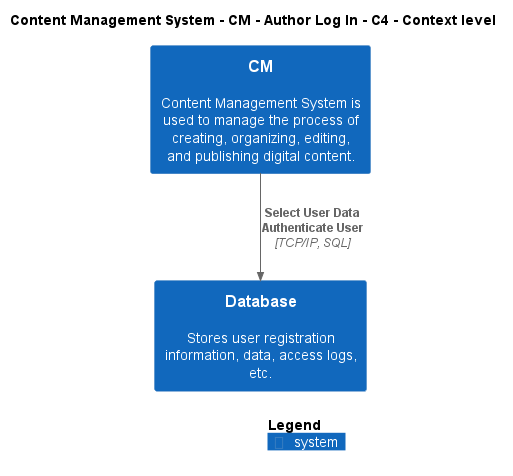

The diagram above was rendered by PlantUML. Its source (embedded in the PNG):
@startuml
!include ..\..\..\..\..\.c4s\C4_Context.puml

AddElementTag("c4interflow:lifecycle:new", $bgColor=green, $fontColor=#ffffff, $borderColor=green, $shadowing="False")
AddElementTag("c4interflow:lifecycle:changed", $bgColor=orange, $fontColor=#ffffff, $borderColor=orange, $shadowing="False")
AddElementTag("c4interflow:lifecycle:removed", $bgColor=red, $fontColor=#ffffff, $borderColor=red, $shadowing="False")

AddRelTag("c4interflow:lifecycle:new", $textColor=green, $lineColor=green)
AddRelTag("c4interflow:lifecycle:changed", $textColor=orange, $lineColor=orange)
AddRelTag("c4interflow:lifecycle:removed", $textColor=red, $lineColor=red)

SHOW_PERSON_PORTRAIT()
LAYOUT_TOP_DOWN()

skinparam linetype polyline

title Content Management System - CM - Author Log In - C4 - Context level

System(ContentManagementSystem.SoftwareSystems.CM, "CM", "Content Management System is used to manage the process of creating, organizing, editing, and publishing digital content.")
System(ContentManagementSystem.SoftwareSystems.Database, "Database", "Stores user registration information, data, access logs, etc.")

Rel(ContentManagementSystem.SoftwareSystems.CM, ContentManagementSystem.SoftwareSystems.Database, "Select User Data\nAuthenticate User", "TCP/IP, SQL", $tags="protocol:tcp/ip, sql")


SHOW_LEGEND()
@enduml